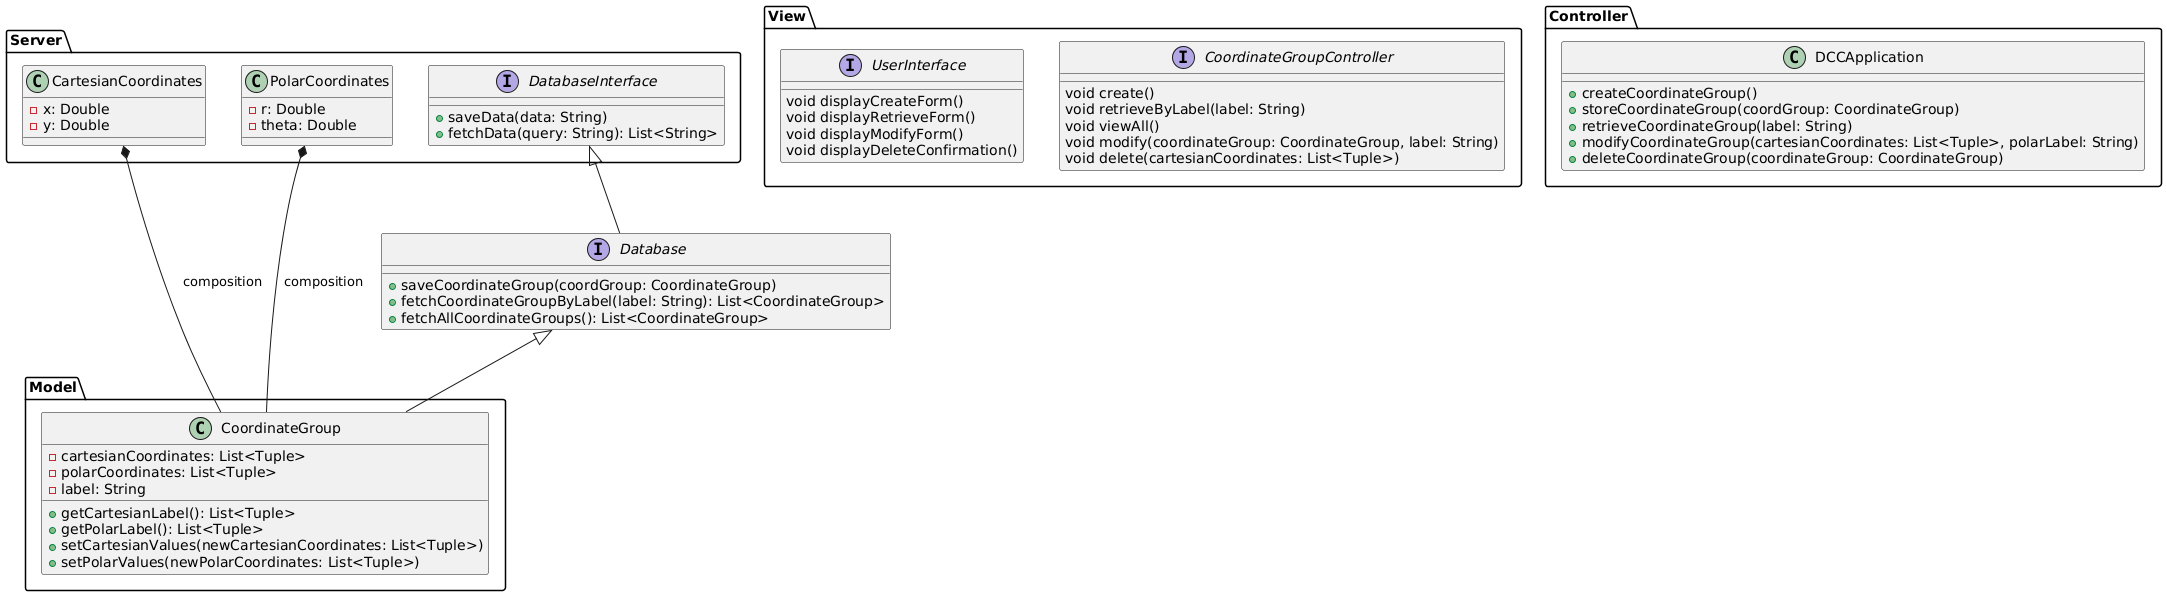

The diagram above was rendered by PlantUML. Its source (embedded in the PNG):
@startuml
package "Model" {
    class CoordinateGroup {
        - cartesianCoordinates: List<Tuple>
        - polarCoordinates: List<Tuple>
        - label: String
        + getCartesianLabel(): List<Tuple>
        + getPolarLabel(): List<Tuple>
        + setCartesianValues(newCartesianCoordinates: List<Tuple>)
        + setPolarValues(newPolarCoordinates: List<Tuple>)
    }
}
package "View" {
    interface CoordinateGroupController {
        void create()
        void retrieveByLabel(label: String)
        void viewAll()
        void modify(coordinateGroup: CoordinateGroup, label: String)
        void delete(cartesianCoordinates: List<Tuple>)
    }
}
package "Controller" {
    class DCCApplication {
        + createCoordinateGroup()
        + storeCoordinateGroup(coordGroup: CoordinateGroup)
        + retrieveCoordinateGroup(label: String)
        + modifyCoordinateGroup(cartesianCoordinates: List<Tuple>, polarLabel: String)
        + deleteCoordinateGroup(coordinateGroup: CoordinateGroup)
    }
}
package "View" {
    interface UserInterface {
        void displayCreateForm()
        void displayRetrieveForm()
        void displayModifyForm()
        void displayDeleteConfirmation()
    }
}
interface Database {
    + saveCoordinateGroup(coordGroup: CoordinateGroup)
    + fetchCoordinateGroupByLabel(label: String): List<CoordinateGroup>
    + fetchAllCoordinateGroups(): List<CoordinateGroup>
}
package "Server" {
    class CartesianCoordinates{
        - x: Double
        - y: Double
    }
    class PolarCoordinates{
        - r: Double
        - theta: Double
    }
    interface DatabaseInterface {
        + saveData(data: String)
        + fetchData(query: String): List<String>
    }
}
Database <|-- CoordinateGroup
CartesianCoordinates *-- CoordinateGroup : composition
PolarCoordinates *-- CoordinateGroup : composition
DatabaseInterface <|-- Database
@enduml